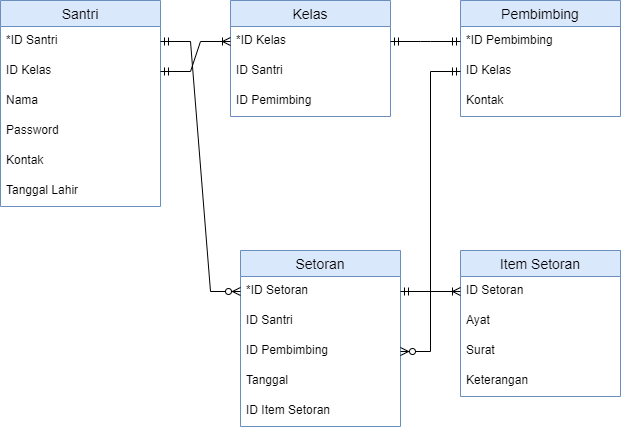

The diagram above was exported from draw.io. Its source (the exported page's mxGraphModel, read from the mxfile embedded in the PNG):
<mxGraphModel dx="1038" dy="539" grid="1" gridSize="10" guides="1" tooltips="1" connect="1" arrows="1" fold="1" page="1" pageScale="1" pageWidth="850" pageHeight="1100" math="0" shadow="0" extFonts="Permanent Marker^https://fonts.googleapis.com/css?family=Permanent+Marker">
  <root>
    <mxCell id="0" />
    <mxCell id="1" parent="0" />
    <mxCell id="Cu42gf6mvbzf9NisQHW1-1" value="Santri" style="swimlane;fontStyle=0;childLayout=stackLayout;horizontal=1;startSize=26;horizontalStack=0;resizeParent=1;resizeParentMax=0;resizeLast=0;collapsible=1;marginBottom=0;align=center;fontSize=14;fillColor=#dae8fc;strokeColor=#6c8ebf;" vertex="1" parent="1">
      <mxGeometry x="110" y="80" width="160" height="206" as="geometry" />
    </mxCell>
    <mxCell id="Cu42gf6mvbzf9NisQHW1-2" value="*ID Santri" style="text;strokeColor=none;fillColor=none;spacingLeft=4;spacingRight=4;overflow=hidden;rotatable=0;points=[[0,0.5],[1,0.5]];portConstraint=eastwest;fontSize=12;" vertex="1" parent="Cu42gf6mvbzf9NisQHW1-1">
      <mxGeometry y="26" width="160" height="30" as="geometry" />
    </mxCell>
    <mxCell id="j4LVgMVSfx_9roYMc20r-7" value="ID Kelas" style="text;strokeColor=none;fillColor=none;spacingLeft=4;spacingRight=4;overflow=hidden;rotatable=0;points=[[0,0.5],[1,0.5]];portConstraint=eastwest;fontSize=12;" vertex="1" parent="Cu42gf6mvbzf9NisQHW1-1">
      <mxGeometry y="56" width="160" height="30" as="geometry" />
    </mxCell>
    <mxCell id="Cu42gf6mvbzf9NisQHW1-3" value="Nama" style="text;strokeColor=none;fillColor=none;spacingLeft=4;spacingRight=4;overflow=hidden;rotatable=0;points=[[0,0.5],[1,0.5]];portConstraint=eastwest;fontSize=12;" vertex="1" parent="Cu42gf6mvbzf9NisQHW1-1">
      <mxGeometry y="86" width="160" height="30" as="geometry" />
    </mxCell>
    <mxCell id="Cu42gf6mvbzf9NisQHW1-4" value="Password" style="text;strokeColor=none;fillColor=none;spacingLeft=4;spacingRight=4;overflow=hidden;rotatable=0;points=[[0,0.5],[1,0.5]];portConstraint=eastwest;fontSize=12;" vertex="1" parent="Cu42gf6mvbzf9NisQHW1-1">
      <mxGeometry y="116" width="160" height="30" as="geometry" />
    </mxCell>
    <mxCell id="j4LVgMVSfx_9roYMc20r-1" value="Kontak" style="text;strokeColor=none;fillColor=none;spacingLeft=4;spacingRight=4;overflow=hidden;rotatable=0;points=[[0,0.5],[1,0.5]];portConstraint=eastwest;fontSize=12;" vertex="1" parent="Cu42gf6mvbzf9NisQHW1-1">
      <mxGeometry y="146" width="160" height="30" as="geometry" />
    </mxCell>
    <mxCell id="j4LVgMVSfx_9roYMc20r-2" value="Tanggal Lahir" style="text;strokeColor=none;fillColor=none;spacingLeft=4;spacingRight=4;overflow=hidden;rotatable=0;points=[[0,0.5],[1,0.5]];portConstraint=eastwest;fontSize=12;" vertex="1" parent="Cu42gf6mvbzf9NisQHW1-1">
      <mxGeometry y="176" width="160" height="30" as="geometry" />
    </mxCell>
    <mxCell id="Cu42gf6mvbzf9NisQHW1-5" value="Item Setoran" style="swimlane;fontStyle=0;childLayout=stackLayout;horizontal=1;startSize=26;horizontalStack=0;resizeParent=1;resizeParentMax=0;resizeLast=0;collapsible=1;marginBottom=0;align=center;fontSize=14;fillColor=#dae8fc;strokeColor=#6c8ebf;" vertex="1" parent="1">
      <mxGeometry x="570" y="330" width="160" height="146" as="geometry" />
    </mxCell>
    <mxCell id="Cu42gf6mvbzf9NisQHW1-6" value="ID Setoran" style="text;strokeColor=none;fillColor=none;spacingLeft=4;spacingRight=4;overflow=hidden;rotatable=0;points=[[0,0.5],[1,0.5]];portConstraint=eastwest;fontSize=12;" vertex="1" parent="Cu42gf6mvbzf9NisQHW1-5">
      <mxGeometry y="26" width="160" height="30" as="geometry" />
    </mxCell>
    <mxCell id="Cu42gf6mvbzf9NisQHW1-7" value="Ayat" style="text;strokeColor=none;fillColor=none;spacingLeft=4;spacingRight=4;overflow=hidden;rotatable=0;points=[[0,0.5],[1,0.5]];portConstraint=eastwest;fontSize=12;" vertex="1" parent="Cu42gf6mvbzf9NisQHW1-5">
      <mxGeometry y="56" width="160" height="30" as="geometry" />
    </mxCell>
    <mxCell id="Cu42gf6mvbzf9NisQHW1-8" value="Surat" style="text;strokeColor=none;fillColor=none;spacingLeft=4;spacingRight=4;overflow=hidden;rotatable=0;points=[[0,0.5],[1,0.5]];portConstraint=eastwest;fontSize=12;" vertex="1" parent="Cu42gf6mvbzf9NisQHW1-5">
      <mxGeometry y="86" width="160" height="30" as="geometry" />
    </mxCell>
    <mxCell id="j4LVgMVSfx_9roYMc20r-6" value="Keterangan" style="text;strokeColor=none;fillColor=none;spacingLeft=4;spacingRight=4;overflow=hidden;rotatable=0;points=[[0,0.5],[1,0.5]];portConstraint=eastwest;fontSize=12;" vertex="1" parent="Cu42gf6mvbzf9NisQHW1-5">
      <mxGeometry y="116" width="160" height="30" as="geometry" />
    </mxCell>
    <mxCell id="Cu42gf6mvbzf9NisQHW1-9" value="Pembimbing" style="swimlane;fontStyle=0;childLayout=stackLayout;horizontal=1;startSize=26;horizontalStack=0;resizeParent=1;resizeParentMax=0;resizeLast=0;collapsible=1;marginBottom=0;align=center;fontSize=14;fillColor=#dae8fc;strokeColor=#6c8ebf;" vertex="1" parent="1">
      <mxGeometry x="570" y="80" width="160" height="116" as="geometry" />
    </mxCell>
    <mxCell id="Cu42gf6mvbzf9NisQHW1-10" value="*ID Pembimbing" style="text;strokeColor=none;fillColor=none;spacingLeft=4;spacingRight=4;overflow=hidden;rotatable=0;points=[[0,0.5],[1,0.5]];portConstraint=eastwest;fontSize=12;" vertex="1" parent="Cu42gf6mvbzf9NisQHW1-9">
      <mxGeometry y="26" width="160" height="30" as="geometry" />
    </mxCell>
    <mxCell id="j4LVgMVSfx_9roYMc20r-8" value="ID Kelas" style="text;strokeColor=none;fillColor=none;spacingLeft=4;spacingRight=4;overflow=hidden;rotatable=0;points=[[0,0.5],[1,0.5]];portConstraint=eastwest;fontSize=12;" vertex="1" parent="Cu42gf6mvbzf9NisQHW1-9">
      <mxGeometry y="56" width="160" height="30" as="geometry" />
    </mxCell>
    <mxCell id="Cu42gf6mvbzf9NisQHW1-11" value="Kontak" style="text;strokeColor=none;fillColor=none;spacingLeft=4;spacingRight=4;overflow=hidden;rotatable=0;points=[[0,0.5],[1,0.5]];portConstraint=eastwest;fontSize=12;" vertex="1" parent="Cu42gf6mvbzf9NisQHW1-9">
      <mxGeometry y="86" width="160" height="30" as="geometry" />
    </mxCell>
    <mxCell id="Cu42gf6mvbzf9NisQHW1-13" value="Setoran" style="swimlane;fontStyle=0;childLayout=stackLayout;horizontal=1;startSize=26;horizontalStack=0;resizeParent=1;resizeParentMax=0;resizeLast=0;collapsible=1;marginBottom=0;align=center;fontSize=14;fillColor=#dae8fc;strokeColor=#6c8ebf;" vertex="1" parent="1">
      <mxGeometry x="350" y="330" width="160" height="176" as="geometry" />
    </mxCell>
    <mxCell id="Cu42gf6mvbzf9NisQHW1-14" value="*ID Setoran" style="text;strokeColor=none;fillColor=none;spacingLeft=4;spacingRight=4;overflow=hidden;rotatable=0;points=[[0,0.5],[1,0.5]];portConstraint=eastwest;fontSize=12;" vertex="1" parent="Cu42gf6mvbzf9NisQHW1-13">
      <mxGeometry y="26" width="160" height="30" as="geometry" />
    </mxCell>
    <mxCell id="Cu42gf6mvbzf9NisQHW1-15" value="ID Santri" style="text;strokeColor=none;fillColor=none;spacingLeft=4;spacingRight=4;overflow=hidden;rotatable=0;points=[[0,0.5],[1,0.5]];portConstraint=eastwest;fontSize=12;" vertex="1" parent="Cu42gf6mvbzf9NisQHW1-13">
      <mxGeometry y="56" width="160" height="30" as="geometry" />
    </mxCell>
    <mxCell id="j4LVgMVSfx_9roYMc20r-3" value="ID Pembimbing" style="text;strokeColor=none;fillColor=none;spacingLeft=4;spacingRight=4;overflow=hidden;rotatable=0;points=[[0,0.5],[1,0.5]];portConstraint=eastwest;fontSize=12;" vertex="1" parent="Cu42gf6mvbzf9NisQHW1-13">
      <mxGeometry y="86" width="160" height="30" as="geometry" />
    </mxCell>
    <mxCell id="j4LVgMVSfx_9roYMc20r-4" value="Tanggal" style="text;strokeColor=none;fillColor=none;spacingLeft=4;spacingRight=4;overflow=hidden;rotatable=0;points=[[0,0.5],[1,0.5]];portConstraint=eastwest;fontSize=12;" vertex="1" parent="Cu42gf6mvbzf9NisQHW1-13">
      <mxGeometry y="116" width="160" height="30" as="geometry" />
    </mxCell>
    <mxCell id="j4LVgMVSfx_9roYMc20r-5" value="ID Item Setoran" style="text;strokeColor=none;fillColor=none;spacingLeft=4;spacingRight=4;overflow=hidden;rotatable=0;points=[[0,0.5],[1,0.5]];portConstraint=eastwest;fontSize=12;" vertex="1" parent="Cu42gf6mvbzf9NisQHW1-13">
      <mxGeometry y="146" width="160" height="30" as="geometry" />
    </mxCell>
    <mxCell id="Cu42gf6mvbzf9NisQHW1-17" value="Kelas" style="swimlane;fontStyle=0;childLayout=stackLayout;horizontal=1;startSize=26;horizontalStack=0;resizeParent=1;resizeParentMax=0;resizeLast=0;collapsible=1;marginBottom=0;align=center;fontSize=14;fillColor=#dae8fc;strokeColor=#6c8ebf;" vertex="1" parent="1">
      <mxGeometry x="340" y="80" width="160" height="116" as="geometry" />
    </mxCell>
    <mxCell id="Cu42gf6mvbzf9NisQHW1-18" value="*ID Kelas" style="text;strokeColor=none;fillColor=none;spacingLeft=4;spacingRight=4;overflow=hidden;rotatable=0;points=[[0,0.5],[1,0.5]];portConstraint=eastwest;fontSize=12;" vertex="1" parent="Cu42gf6mvbzf9NisQHW1-17">
      <mxGeometry y="26" width="160" height="30" as="geometry" />
    </mxCell>
    <mxCell id="Cu42gf6mvbzf9NisQHW1-19" value="ID Santri" style="text;strokeColor=none;fillColor=none;spacingLeft=4;spacingRight=4;overflow=hidden;rotatable=0;points=[[0,0.5],[1,0.5]];portConstraint=eastwest;fontSize=12;" vertex="1" parent="Cu42gf6mvbzf9NisQHW1-17">
      <mxGeometry y="56" width="160" height="30" as="geometry" />
    </mxCell>
    <mxCell id="Cu42gf6mvbzf9NisQHW1-20" value="ID Pemimbing" style="text;strokeColor=none;fillColor=none;spacingLeft=4;spacingRight=4;overflow=hidden;rotatable=0;points=[[0,0.5],[1,0.5]];portConstraint=eastwest;fontSize=12;" vertex="1" parent="Cu42gf6mvbzf9NisQHW1-17">
      <mxGeometry y="86" width="160" height="30" as="geometry" />
    </mxCell>
    <mxCell id="j4LVgMVSfx_9roYMc20r-9" value="" style="edgeStyle=entityRelationEdgeStyle;fontSize=12;html=1;endArrow=ERzeroToMany;startArrow=ERmandOne;rounded=0;exitX=1;exitY=0.5;exitDx=0;exitDy=0;entryX=0;entryY=0.5;entryDx=0;entryDy=0;" edge="1" parent="1" source="Cu42gf6mvbzf9NisQHW1-2" target="Cu42gf6mvbzf9NisQHW1-14">
      <mxGeometry width="100" height="100" relative="1" as="geometry">
        <mxPoint x="480" y="340" as="sourcePoint" />
        <mxPoint x="580" y="240" as="targetPoint" />
      </mxGeometry>
    </mxCell>
    <mxCell id="j4LVgMVSfx_9roYMc20r-10" value="" style="edgeStyle=entityRelationEdgeStyle;fontSize=12;html=1;endArrow=ERoneToMany;startArrow=ERmandOne;rounded=0;exitX=1;exitY=0.5;exitDx=0;exitDy=0;entryX=0;entryY=0.5;entryDx=0;entryDy=0;" edge="1" parent="1" source="j4LVgMVSfx_9roYMc20r-7" target="Cu42gf6mvbzf9NisQHW1-18">
      <mxGeometry width="100" height="100" relative="1" as="geometry">
        <mxPoint x="480" y="340" as="sourcePoint" />
        <mxPoint x="580" y="240" as="targetPoint" />
      </mxGeometry>
    </mxCell>
    <mxCell id="j4LVgMVSfx_9roYMc20r-11" value="" style="edgeStyle=entityRelationEdgeStyle;fontSize=12;html=1;endArrow=ERmandOne;startArrow=ERmandOne;rounded=0;exitX=1;exitY=0.5;exitDx=0;exitDy=0;entryX=0;entryY=0.5;entryDx=0;entryDy=0;" edge="1" parent="1" source="Cu42gf6mvbzf9NisQHW1-18" target="Cu42gf6mvbzf9NisQHW1-10">
      <mxGeometry width="100" height="100" relative="1" as="geometry">
        <mxPoint x="480" y="340" as="sourcePoint" />
        <mxPoint x="580" y="240" as="targetPoint" />
      </mxGeometry>
    </mxCell>
    <mxCell id="j4LVgMVSfx_9roYMc20r-12" value="" style="edgeStyle=entityRelationEdgeStyle;fontSize=12;html=1;endArrow=ERzeroToMany;startArrow=ERmandOne;rounded=0;exitX=0;exitY=0.5;exitDx=0;exitDy=0;entryX=1;entryY=0.5;entryDx=0;entryDy=0;" edge="1" parent="1" source="j4LVgMVSfx_9roYMc20r-8" target="j4LVgMVSfx_9roYMc20r-3">
      <mxGeometry width="100" height="100" relative="1" as="geometry">
        <mxPoint x="480" y="340" as="sourcePoint" />
        <mxPoint x="580" y="240" as="targetPoint" />
      </mxGeometry>
    </mxCell>
    <mxCell id="j4LVgMVSfx_9roYMc20r-13" value="" style="edgeStyle=entityRelationEdgeStyle;fontSize=12;html=1;endArrow=ERoneToMany;startArrow=ERmandOne;rounded=0;exitX=1;exitY=0.5;exitDx=0;exitDy=0;entryX=0;entryY=0.5;entryDx=0;entryDy=0;" edge="1" parent="1" source="Cu42gf6mvbzf9NisQHW1-14" target="Cu42gf6mvbzf9NisQHW1-6">
      <mxGeometry width="100" height="100" relative="1" as="geometry">
        <mxPoint x="480" y="340" as="sourcePoint" />
        <mxPoint x="580" y="240" as="targetPoint" />
      </mxGeometry>
    </mxCell>
  </root>
</mxGraphModel>